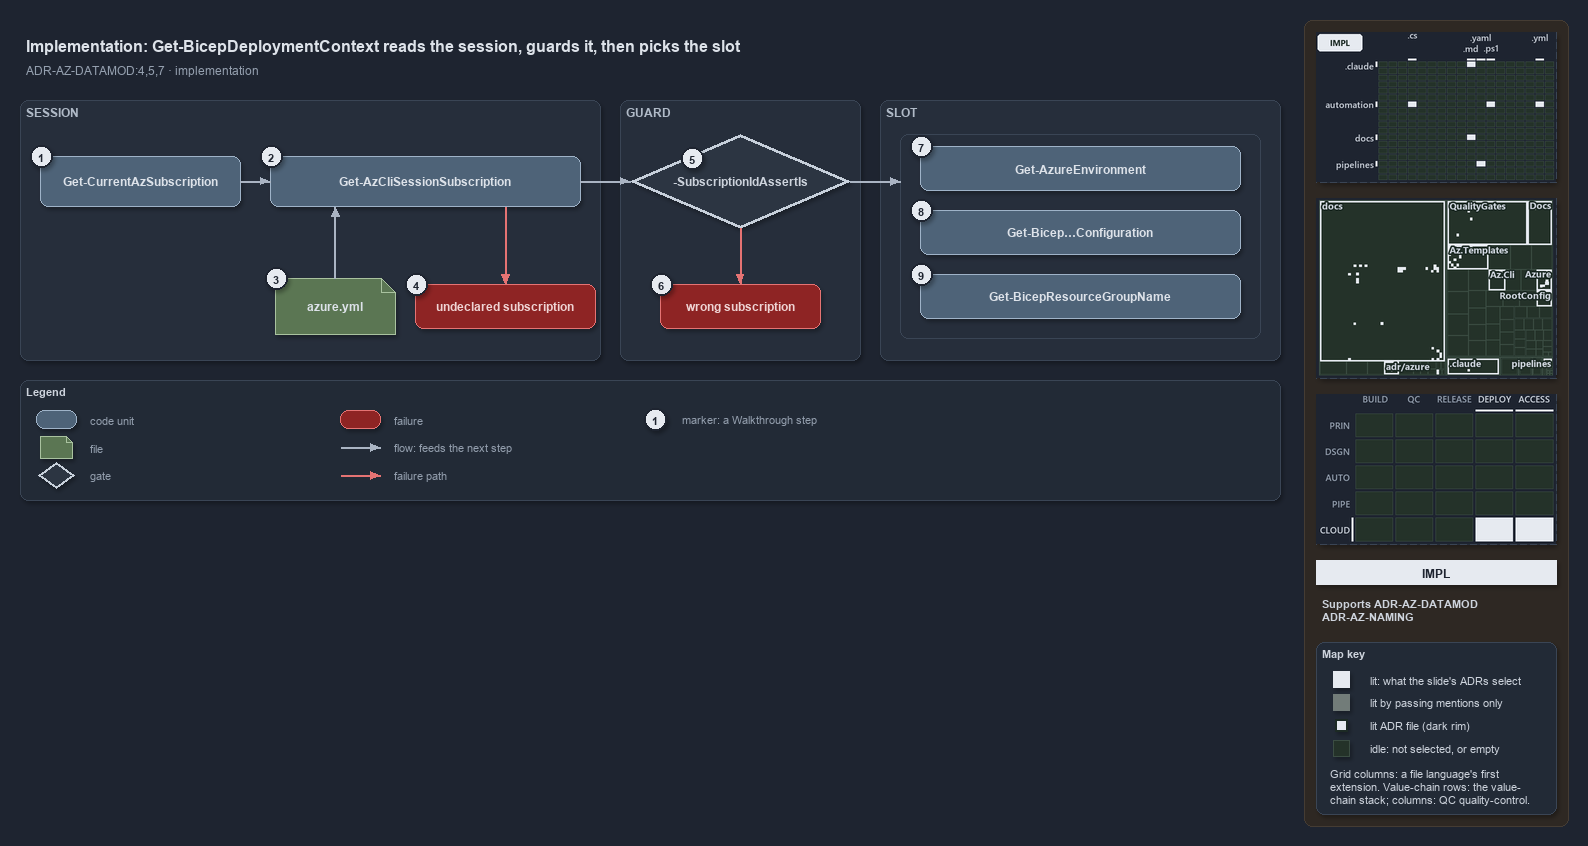

The diagram above was exported from draw.io. Its source (the exported page's mxGraphModel, read from the mxfile embedded in the PNG):
<mxGraphModel dx="1024" dy="768" grid="0" gridSize="10" guides="1" tooltips="1" connect="1" arrows="1" fold="1" page="1" pageScale="1" pageWidth="1572" pageHeight="640" background="#1E2430" math="0" shadow="1">
  <root>
    <mxCell id="0" />
    <mxCell id="1" parent="0" />
    <mxCell id="sidebar-bg" value="" style="rounded=1;arcSize=2;html=1;fillColor=#2E2823;strokeColor=#453C33;shadow=0;" vertex="1" parent="1">
      <mxGeometry x="1304" y="4" width="264" height="806" as="geometry" />
    </mxCell>
    <mxCell id="title" value="Implementation: Get-BicepDeploymentContext reads the session, guards it, then picks the slot" style="text;html=1;align=left;verticalAlign=middle;fontSize=16;fontStyle=1;fontColor=#DDE2E9;" vertex="1" parent="1">
      <mxGeometry x="20" y="14" width="1260" height="30" as="geometry" />
    </mxCell>
    <mxCell id="subtitle" value="ADR-AZ-DATAMOD:4,5,7 &amp;#183; implementation" style="text;html=1;align=left;verticalAlign=middle;fontSize=12;fontColor=#949FAE;" vertex="1" parent="1">
      <mxGeometry x="20" y="44" width="1240" height="20" as="geometry" />
    </mxCell>
    <mxCell id="band-session" value="SESSION" style="rounded=1;html=1;arcSize=3;fillColor=#262E3B;strokeColor=#3A4555;verticalAlign=top;align=left;spacingLeft=8;fontStyle=1;fontSize=12;fontColor=#B0BAC7;" vertex="1" parent="1">
      <mxGeometry x="20" y="84" width="580" height="260" as="geometry" />
    </mxCell>
    <mxCell id="band-guard" value="GUARD" style="rounded=1;html=1;arcSize=3;fillColor=#262E3B;strokeColor=#3A4555;verticalAlign=top;align=left;spacingLeft=8;fontStyle=1;fontSize=12;fontColor=#B0BAC7;" vertex="1" parent="1">
      <mxGeometry x="620" y="84" width="240" height="260" as="geometry" />
    </mxCell>
    <mxCell id="band-slot" value="SLOT" style="rounded=1;html=1;arcSize=3;fillColor=#262E3B;strokeColor=#3A4555;verticalAlign=top;align=left;spacingLeft=8;fontStyle=1;fontSize=12;fontColor=#B0BAC7;" vertex="1" parent="1">
      <mxGeometry x="880" y="84" width="400" height="260" as="geometry" />
    </mxCell>
    <mxCell id="g-current" value="&lt;b&gt;Get-CurrentAzSubscription&lt;/b&gt;" style="rounded=1;whiteSpace=wrap;html=1;arcSize=20;fillColor=#4E6378;strokeColor=#9FB3C8;fontColor=#DDE2E9;fontSize=12;" vertex="1" parent="1">
      <mxGeometry x="40" y="140" width="200" height="50" as="geometry" />
    </mxCell>
    <mxCell id="g-session" value="&lt;b&gt;Get-AzCliSessionSubscription&lt;/b&gt;" style="rounded=1;whiteSpace=wrap;html=1;arcSize=20;fillColor=#4E6378;strokeColor=#9FB3C8;fontColor=#DDE2E9;fontSize=12;" vertex="1" parent="1">
      <mxGeometry x="270" y="140" width="310" height="50" as="geometry" />
    </mxCell>
    <mxCell id="g-yml" value="&lt;b&gt;azure.yml&lt;/b&gt;" style="shape=note;size=14;whiteSpace=wrap;html=1;fillColor=#5B7653;strokeColor=#A9C29F;fontColor=#DDE2E9;fontSize=12;" vertex="1" parent="1">
      <mxGeometry x="275" y="262" width="120" height="56" as="geometry" />
    </mxCell>
    <mxCell id="g-undeclared" value="&lt;b&gt;undeclared subscription&lt;/b&gt;" style="rounded=1;whiteSpace=wrap;html=1;arcSize=20;fillColor=#8E2424;strokeColor=#E57373;fontColor=#EFD4D4;fontSize=12;" vertex="1" parent="1">
      <mxGeometry x="415" y="268" width="180" height="44" as="geometry" />
    </mxCell>
    <mxCell id="g-assert" value="&lt;b&gt;-SubscriptionIdAssertIs&lt;/b&gt;" style="rhombus;whiteSpace=wrap;html=1;fillColor=#2C3542;strokeColor=#C7D0DB;strokeWidth=3;fontColor=#CDD3DC;fontSize=12;" vertex="1" parent="1">
      <mxGeometry x="630" y="118" width="220" height="94" as="geometry" />
    </mxCell>
    <mxCell id="g-wrong" value="&lt;b&gt;wrong subscription&lt;/b&gt;" style="rounded=1;whiteSpace=wrap;html=1;arcSize=20;fillColor=#8E2424;strokeColor=#E57373;fontColor=#EFD4D4;fontSize=12;" vertex="1" parent="1">
      <mxGeometry x="660" y="268" width="160" height="44" as="geometry" />
    </mxCell>
    <mxCell id="frame-slot" value="" style="rounded=1;html=1;arcSize=6;fillColor=none;strokeColor=#3A4555;strokeWidth=1;" vertex="1" parent="1">
      <mxGeometry x="900" y="118" width="360" height="204" as="geometry" />
    </mxCell>
    <mxCell id="g-env" value="&lt;b&gt;Get-AzureEnvironment&lt;/b&gt;" style="rounded=1;whiteSpace=wrap;html=1;arcSize=20;fillColor=#4E6378;strokeColor=#9FB3C8;fontColor=#DDE2E9;fontSize=12;" vertex="1" parent="1">
      <mxGeometry x="920" y="130" width="320" height="44" as="geometry" />
    </mxCell>
    <mxCell id="g-config" value="&lt;b&gt;Get-Bicep&amp;#8230;Configuration&lt;/b&gt;" style="rounded=1;whiteSpace=wrap;html=1;arcSize=20;fillColor=#4E6378;strokeColor=#9FB3C8;fontColor=#DDE2E9;fontSize=12;" vertex="1" parent="1">
      <mxGeometry x="920" y="194" width="320" height="44" as="geometry" />
    </mxCell>
    <mxCell id="g-rg" value="&lt;b&gt;Get-BicepResourceGroupName&lt;/b&gt;" style="rounded=1;whiteSpace=wrap;html=1;arcSize=20;fillColor=#4E6378;strokeColor=#9FB3C8;fontColor=#DDE2E9;fontSize=12;" vertex="1" parent="1">
      <mxGeometry x="920" y="258" width="320" height="44" as="geometry" />
    </mxCell>
    <mxCell id="port-session-yml" value="" style="text;html=1;strokeColor=none;fillColor=none;" vertex="1" parent="1">
      <mxGeometry x="335" y="190" width="1" height="1" as="geometry" />
    </mxCell>
    <mxCell id="port-session-fail" value="" style="text;html=1;strokeColor=none;fillColor=none;" vertex="1" parent="1">
      <mxGeometry x="505" y="190" width="1" height="1" as="geometry" />
    </mxCell>
    <mxCell id="port-frame-left" value="" style="text;html=1;strokeColor=none;fillColor=none;" vertex="1" parent="1">
      <mxGeometry x="900" y="165" width="1" height="1" as="geometry" />
    </mxCell>
    <mxCell id="e-current-session" value="" style="edgeStyle=orthogonalEdgeStyle;rounded=1;html=1;fontSize=10;fontColor=#CDD3DC;endArrow=block;strokeColor=#AAB4C3;shadow=0;" edge="1" parent="1" source="g-current" target="g-session">
      <mxGeometry relative="1" as="geometry" />
    </mxCell>
    <mxCell id="e-yml-session" value="" style="edgeStyle=orthogonalEdgeStyle;rounded=1;html=1;fontSize=10;fontColor=#CDD3DC;endArrow=block;strokeColor=#AAB4C3;shadow=0;" edge="1" parent="1" source="g-yml" target="port-session-yml">
      <mxGeometry relative="1" as="geometry" />
    </mxCell>
    <mxCell id="e-session-undeclared" value="" style="edgeStyle=orthogonalEdgeStyle;rounded=1;html=1;fontSize=10;endArrow=block;strokeColor=#E57373;shadow=0;fontColor=#CDD3DC;" edge="1" parent="1" source="port-session-fail" target="g-undeclared">
      <mxGeometry relative="1" as="geometry" />
    </mxCell>
    <mxCell id="e-session-assert" value="" style="edgeStyle=orthogonalEdgeStyle;rounded=1;html=1;fontSize=10;fontColor=#CDD3DC;endArrow=block;strokeColor=#AAB4C3;shadow=0;" edge="1" parent="1" source="g-session" target="g-assert">
      <mxGeometry relative="1" as="geometry" />
    </mxCell>
    <mxCell id="e-assert-wrong" value="" style="edgeStyle=orthogonalEdgeStyle;rounded=1;html=1;fontSize=10;endArrow=block;strokeColor=#E57373;shadow=0;fontColor=#CDD3DC;" edge="1" parent="1" source="g-assert" target="g-wrong">
      <mxGeometry relative="1" as="geometry" />
    </mxCell>
    <mxCell id="e-assert-frame" value="" style="edgeStyle=orthogonalEdgeStyle;rounded=1;html=1;fontSize=10;fontColor=#CDD3DC;endArrow=block;strokeColor=#AAB4C3;shadow=0;" edge="1" parent="1" source="g-assert" target="port-frame-left">
      <mxGeometry relative="1" as="geometry" />
    </mxCell>
    <mxCell id="mark-1" value="1" style="ellipse;html=1;fillColor=#E6EAF0;strokeColor=#1E2430;strokeWidth=2;fontColor=#1E2430;fontStyle=1;fontSize=11;" vertex="1" parent="1">
      <mxGeometry x="30" y="129" width="22" height="22" as="geometry" />
    </mxCell>
    <mxCell id="mark-2" value="2" style="ellipse;html=1;fillColor=#E6EAF0;strokeColor=#1E2430;strokeWidth=2;fontColor=#1E2430;fontStyle=1;fontSize=11;" vertex="1" parent="1">
      <mxGeometry x="260" y="129" width="22" height="22" as="geometry" />
    </mxCell>
    <mxCell id="mark-3" value="3" style="ellipse;html=1;fillColor=#E6EAF0;strokeColor=#1E2430;strokeWidth=2;fontColor=#1E2430;fontStyle=1;fontSize=11;" vertex="1" parent="1">
      <mxGeometry x="265" y="251" width="22" height="22" as="geometry" />
    </mxCell>
    <mxCell id="mark-4" value="4" style="ellipse;html=1;fillColor=#E6EAF0;strokeColor=#1E2430;strokeWidth=2;fontColor=#1E2430;fontStyle=1;fontSize=11;" vertex="1" parent="1">
      <mxGeometry x="405" y="257" width="22" height="22" as="geometry" />
    </mxCell>
    <mxCell id="mark-5" value="5" style="ellipse;html=1;fillColor=#E6EAF0;strokeColor=#1E2430;strokeWidth=2;fontColor=#1E2430;fontStyle=1;fontSize=11;" vertex="1" parent="1">
      <mxGeometry x="681" y="131" width="22" height="22" as="geometry" />
    </mxCell>
    <mxCell id="mark-6" value="6" style="ellipse;html=1;fillColor=#E6EAF0;strokeColor=#1E2430;strokeWidth=2;fontColor=#1E2430;fontStyle=1;fontSize=11;" vertex="1" parent="1">
      <mxGeometry x="650" y="257" width="22" height="22" as="geometry" />
    </mxCell>
    <mxCell id="mark-7" value="7" style="ellipse;html=1;fillColor=#E6EAF0;strokeColor=#1E2430;strokeWidth=2;fontColor=#1E2430;fontStyle=1;fontSize=11;" vertex="1" parent="1">
      <mxGeometry x="910" y="119" width="22" height="22" as="geometry" />
    </mxCell>
    <mxCell id="mark-8" value="8" style="ellipse;html=1;fillColor=#E6EAF0;strokeColor=#1E2430;strokeWidth=2;fontColor=#1E2430;fontStyle=1;fontSize=11;" vertex="1" parent="1">
      <mxGeometry x="910" y="183" width="22" height="22" as="geometry" />
    </mxCell>
    <mxCell id="mark-9" value="9" style="ellipse;html=1;fillColor=#E6EAF0;strokeColor=#1E2430;strokeWidth=2;fontColor=#1E2430;fontStyle=1;fontSize=11;" vertex="1" parent="1">
      <mxGeometry x="910" y="247" width="22" height="22" as="geometry" />
    </mxCell>
    <mxCell id="legend" value="&lt;b&gt;Legend&lt;/b&gt;" style="rounded=1;whiteSpace=wrap;html=1;arcSize=6;fillColor=#222A36;strokeColor=#3A4555;align=left;verticalAlign=top;spacing=8;fontSize=11;fontColor=#CDD3DC;" vertex="1" parent="1">
      <mxGeometry x="20" y="364" width="1260" height="120" as="geometry" />
    </mxCell>
    <mxCell id="lg-code" value="" style="rounded=1;html=1;arcSize=20;fillColor=#4E6378;strokeColor=#9FB3C8;" vertex="1" parent="1">
      <mxGeometry x="36" y="394" width="40" height="18" as="geometry" />
    </mxCell>
    <mxCell id="lg-code-t" value="code unit" style="text;html=1;align=left;verticalAlign=middle;fontSize=11;fontColor=#949FAE;" vertex="1" parent="1">
      <mxGeometry x="84" y="393" width="200" height="20" as="geometry" />
    </mxCell>
    <mxCell id="lg-file" value="" style="shape=note;size=6;html=1;fillColor=#5B7653;strokeColor=#A9C29F;" vertex="1" parent="1">
      <mxGeometry x="40" y="420" width="32" height="22" as="geometry" />
    </mxCell>
    <mxCell id="lg-file-t" value="file" style="text;html=1;align=left;verticalAlign=middle;fontSize=11;fontColor=#949FAE;" vertex="1" parent="1">
      <mxGeometry x="84" y="421" width="200" height="20" as="geometry" />
    </mxCell>
    <mxCell id="lg-gate" value="" style="rhombus;html=1;fillColor=#2C3542;strokeColor=#C7D0DB;strokeWidth=2;fontColor=#CDD3DC;" vertex="1" parent="1">
      <mxGeometry x="38" y="446" width="36" height="26" as="geometry" />
    </mxCell>
    <mxCell id="lg-gate-t" value="gate" style="text;html=1;align=left;verticalAlign=middle;fontSize=11;fontColor=#949FAE;" vertex="1" parent="1">
      <mxGeometry x="84" y="449" width="200" height="20" as="geometry" />
    </mxCell>
    <mxCell id="lg-failure" value="" style="rounded=1;html=1;arcSize=20;fillColor=#8E2424;strokeColor=#E57373;" vertex="1" parent="1">
      <mxGeometry x="340" y="394" width="40" height="18" as="geometry" />
    </mxCell>
    <mxCell id="lg-failure-t" value="failure" style="text;html=1;align=left;verticalAlign=middle;fontSize=11;fontColor=#949FAE;" vertex="1" parent="1">
      <mxGeometry x="388" y="393" width="200" height="20" as="geometry" />
    </mxCell>
    <mxCell id="lg-flow-a" value="" style="text;html=1;strokeColor=none;fillColor=none;" vertex="1" parent="1">
      <mxGeometry x="340" y="431" width="1" height="1" as="geometry" />
    </mxCell>
    <mxCell id="lg-flow-b" value="" style="text;html=1;strokeColor=none;fillColor=none;" vertex="1" parent="1">
      <mxGeometry x="380" y="431" width="1" height="1" as="geometry" />
    </mxCell>
    <mxCell id="lg-flow" value="" style="edgeStyle=orthogonalEdgeStyle;rounded=1;html=1;endArrow=block;strokeColor=#AAB4C3;shadow=0;fontColor=#CDD3DC;" edge="1" parent="1" source="lg-flow-a" target="lg-flow-b">
      <mxGeometry relative="1" as="geometry" />
    </mxCell>
    <mxCell id="lg-flow-t" value="flow: feeds the next step" style="text;html=1;align=left;verticalAlign=middle;fontSize=11;fontColor=#949FAE;" vertex="1" parent="1">
      <mxGeometry x="388" y="421" width="220" height="20" as="geometry" />
    </mxCell>
    <mxCell id="lg-fail-a" value="" style="text;html=1;strokeColor=none;fillColor=none;" vertex="1" parent="1">
      <mxGeometry x="340" y="459" width="1" height="1" as="geometry" />
    </mxCell>
    <mxCell id="lg-fail-b" value="" style="text;html=1;strokeColor=none;fillColor=none;" vertex="1" parent="1">
      <mxGeometry x="380" y="459" width="1" height="1" as="geometry" />
    </mxCell>
    <mxCell id="lg-fail" value="" style="edgeStyle=orthogonalEdgeStyle;rounded=1;html=1;endArrow=block;strokeColor=#E57373;shadow=0;fontColor=#CDD3DC;" edge="1" parent="1" source="lg-fail-a" target="lg-fail-b">
      <mxGeometry relative="1" as="geometry" />
    </mxCell>
    <mxCell id="lg-fail-t" value="failure path" style="text;html=1;align=left;verticalAlign=middle;fontSize=11;fontColor=#949FAE;" vertex="1" parent="1">
      <mxGeometry x="388" y="449" width="200" height="20" as="geometry" />
    </mxCell>
    <mxCell id="lg-mark" value="1" style="ellipse;html=1;fillColor=#E6EAF0;strokeColor=#1E2430;strokeWidth=2;fontColor=#1E2430;fontStyle=1;fontSize=11;" vertex="1" parent="1">
      <mxGeometry x="644" y="392" width="22" height="22" as="geometry" />
    </mxCell>
    <mxCell id="lg-mark-t" value="marker: a Walkthrough step" style="text;html=1;align=left;verticalAlign=middle;fontSize=11;fontColor=#949FAE;" vertex="1" parent="1">
      <mxGeometry x="676" y="393" width="220" height="20" as="geometry" />
    </mxCell>
    <mxCell id="minimap-grid" value="" style="shape=image;imageAspect=0;rounded=1;arcSize=4;whiteSpace=wrap;html=1;fillColor=#262E3B;strokeColor=#3A4555;dashed=1;fontColor=#949FAE;fontSize=11;image=data:image/png,(base64 omitted: 11744 chars);" vertex="1" parent="1">
      <mxGeometry x="1316" y="16" width="240" height="150" as="geometry" />
    </mxCell>
    <mxCell id="minimap-tree" value="" style="shape=image;imageAspect=0;rounded=1;arcSize=4;whiteSpace=wrap;html=1;fillColor=#262E3B;strokeColor=#3A4555;dashed=1;fontColor=#949FAE;fontSize=11;image=data:image/png,(base64 omitted: 25916 chars);" vertex="1" parent="1">
      <mxGeometry x="1316" y="182" width="240" height="180" as="geometry" />
    </mxCell>
    <mxCell id="minimap-chain" value="" style="shape=image;imageAspect=0;rounded=1;arcSize=4;whiteSpace=wrap;html=1;fillColor=#262E3B;strokeColor=#3A4555;dashed=1;fontColor=#949FAE;fontSize=11;image=data:image/png,(base64 omitted: 13548 chars);" vertex="1" parent="1">
      <mxGeometry x="1316" y="378" width="240" height="150" as="geometry" />
    </mxCell>
    <mxCell id="lens-badge" value="IMPL" style="rounded=0;whiteSpace=wrap;html=1;align=center;verticalAlign=middle;fontSize=12;fontStyle=1;fontColor=#1E2430;fillColor=#E6EAF0;strokeColor=none;" vertex="1" parent="1">
      <mxGeometry x="1316" y="544" width="240" height="24" as="geometry" />
    </mxCell>
    <mxCell id="supports" value="&lt;b&gt;Supports&lt;/b&gt; ADR-AZ-DATAMOD&lt;br&gt;ADR-AZ-NAMING" style="text;html=1;whiteSpace=wrap;align=left;verticalAlign=top;fontSize=11;fontColor=#CDD3DC;" vertex="1" parent="1">
      <mxGeometry x="1316" y="576" width="240" height="38" as="geometry" />
    </mxCell>
    <mxCell id="mapkey" value="&lt;b&gt;Map key&lt;/b&gt;" style="rounded=1;arcSize=6;whiteSpace=wrap;html=1;align=left;verticalAlign=top;fontSize=11;fontColor=#CDD3DC;fillColor=#222A36;strokeColor=#3A4555;spacingLeft=8;spacingTop=2;" vertex="1" parent="1">
      <mxGeometry x="1316" y="626" width="240" height="172" as="geometry" />
    </mxCell>
    <mxCell id="mapkey-lit" value="" style="rounded=0;html=1;fillColor=#E6EAF0;strokeColor=#E6EAF0;" vertex="1" parent="1">
      <mxGeometry x="1333.0" y="655.0" width="16" height="16" as="geometry" />
    </mxCell>
    <mxCell id="mapkey-lit-text" value="lit: what the slide's ADRs select" style="text;html=1;align=left;verticalAlign=middle;fontSize=11;fontColor=#CDD3DC;" vertex="1" parent="1">
      <mxGeometry x="1364" y="653" width="184" height="20" as="geometry" />
    </mxCell>
    <mxCell id="mapkey-touched" value="" style="rounded=0;html=1;fillColor=#727C79;strokeColor=#727C79;" vertex="1" parent="1">
      <mxGeometry x="1333.0" y="678.0" width="16" height="16" as="geometry" />
    </mxCell>
    <mxCell id="mapkey-touched-text" value="lit by passing mentions only" style="text;html=1;align=left;verticalAlign=middle;fontSize=11;fontColor=#CDD3DC;" vertex="1" parent="1">
      <mxGeometry x="1364" y="676" width="184" height="20" as="geometry" />
    </mxCell>
    <mxCell id="mapkey-adr" value="" style="rounded=0;html=1;fillColor=#E6EAF0;strokeColor=#1C2A24;strokeWidth=2;" vertex="1" parent="1">
      <mxGeometry x="1335.0" y="703.0" width="12" height="12" as="geometry" />
    </mxCell>
    <mxCell id="mapkey-adr-text" value="lit ADR file (dark rim)" style="text;html=1;align=left;verticalAlign=middle;fontSize=11;fontColor=#CDD3DC;" vertex="1" parent="1">
      <mxGeometry x="1364" y="699" width="184" height="20" as="geometry" />
    </mxCell>
    <mxCell id="mapkey-idle" value="" style="rounded=0;html=1;fillColor=#243229;strokeColor=#3B4D43;" vertex="1" parent="1">
      <mxGeometry x="1333.0" y="724.0" width="16" height="16" as="geometry" />
    </mxCell>
    <mxCell id="mapkey-idle-text" value="idle: not selected, or empty" style="text;html=1;align=left;verticalAlign=middle;fontSize=11;fontColor=#CDD3DC;" vertex="1" parent="1">
      <mxGeometry x="1364" y="722" width="184" height="20" as="geometry" />
    </mxCell>
    <mxCell id="mapkey-codes" value="Grid columns: a file language's first&lt;br&gt;extension. Value-chain rows: the value-&lt;br&gt;chain stack; columns: QC quality-control." style="text;html=1;align=left;verticalAlign=top;whiteSpace=wrap;fontSize=11;fontColor=#CDD3DC;" vertex="1" parent="1">
      <mxGeometry x="1324" y="746" width="224" height="46" as="geometry" />
    </mxCell>
  </root>
</mxGraphModel>